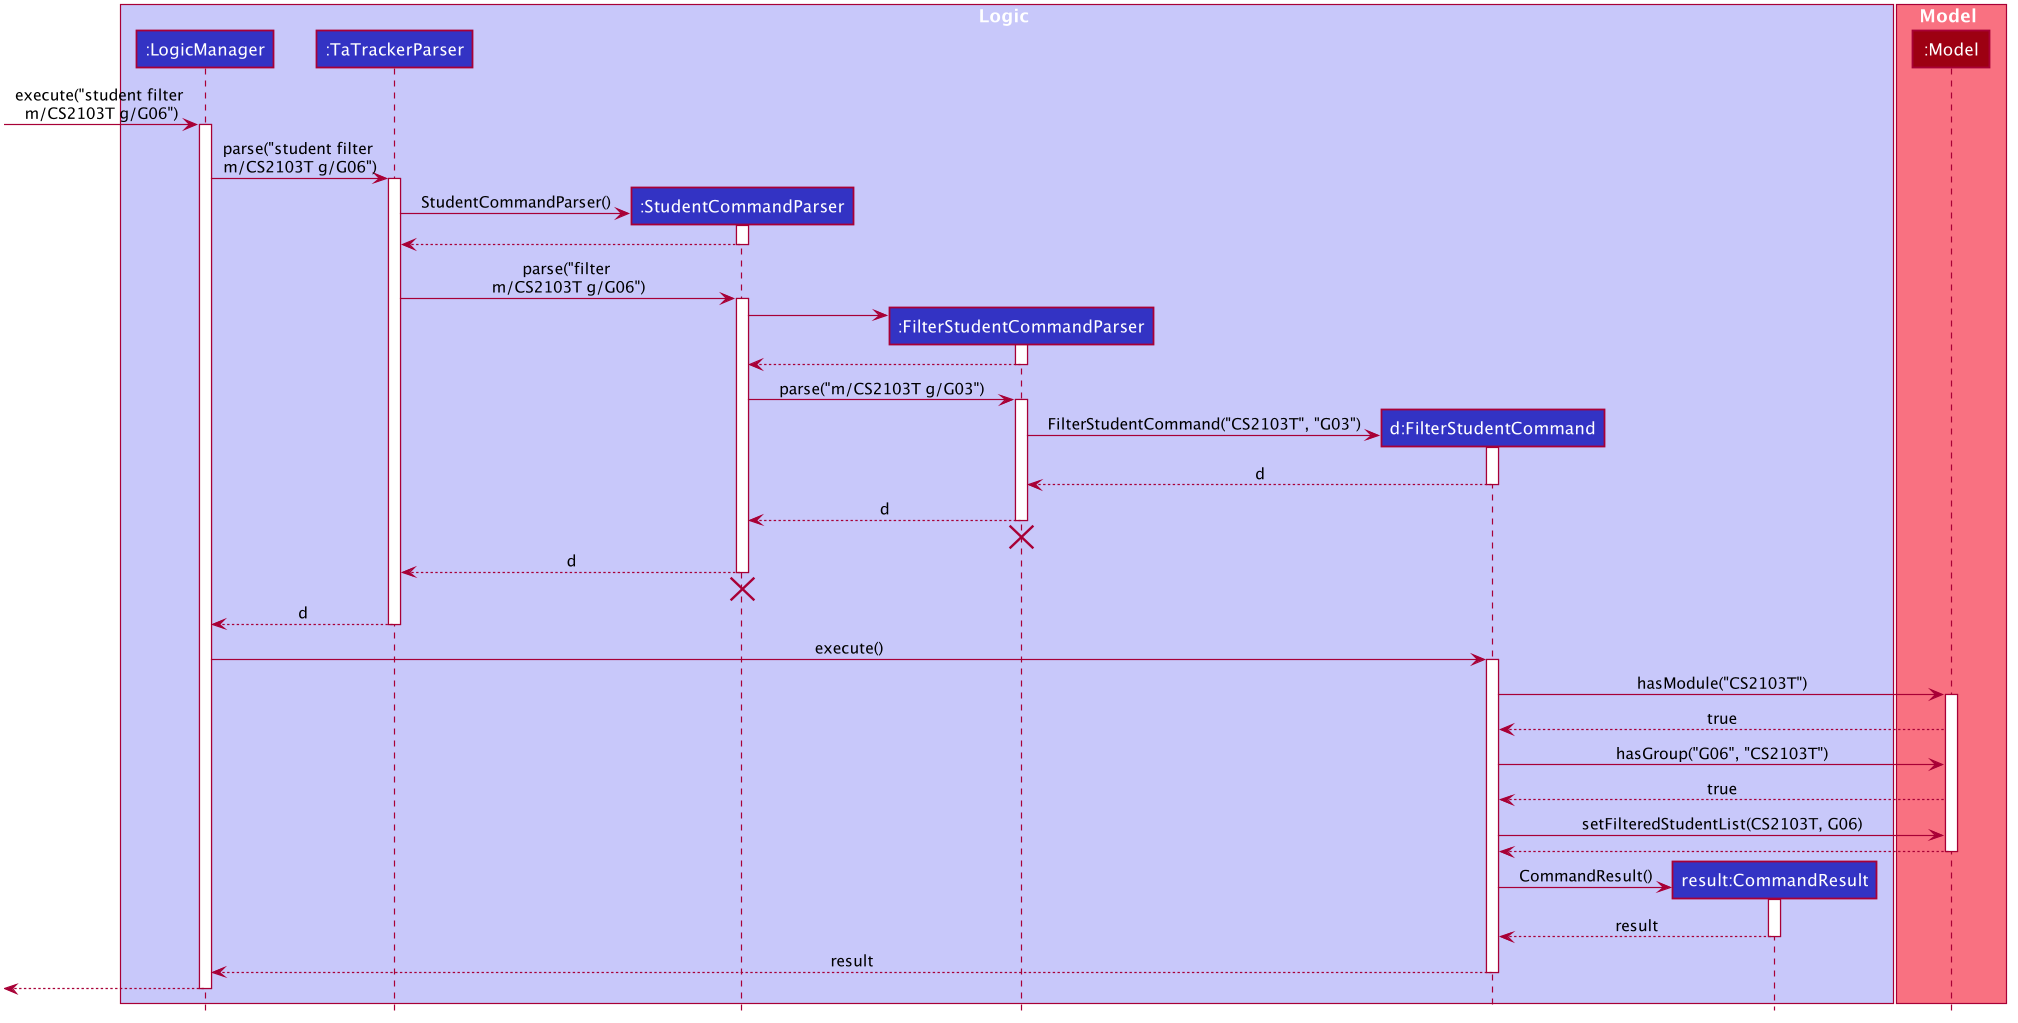

The diagram above was rendered by PlantUML. Its source (embedded in the PNG):
@startuml








skinparam BackgroundColor #FFFFFFF

skinparam Shadowing false

skinparam Class {
    FontColor #FFFFFF
    BorderThickness 1
    BorderColor #FFFFFF
    StereotypeFontColor #FFFFFF
    FontName Arial
}

skinparam Actor {
    BorderColor #000000
    Color #000000
    FontName Arial
}

skinparam Sequence {
    MessageAlign center
    BoxFontSize 15
    BoxPadding 0
    BoxFontColor #FFFFFF
    FontName Arial
}

skinparam Participant {
    FontColor #FFFFFFF
    Padding 20
}

skinparam MinClassWidth 50
skinparam ParticipantPadding 10
skinparam Shadowing false
skinparam DefaultTextAlignment center
skinparam packageStyle Rectangle

hide footbox
hide members
hide circle
box Logic #C8C8FA
participant ":LogicManager" as LogicManager #3333C4
participant ":TaTrackerParser" as TaTrackerParser #3333C4
participant ":StudentCommandParser" as StudentCommandParser #3333C4
participant ":FilterStudentCommandParser" as FilterStudentViewCommandParser #3333C4
participant "d:FilterStudentCommand" as FilterStudentViewCommand #3333C4
participant "result:CommandResult" as CommandResult #3333C4
end box

box Model #F97181
participant ":Model" as Model #9D0012
end box

[-> LogicManager : execute("student filter \nm/CS2103T g/G06")
activate LogicManager

LogicManager -> TaTrackerParser : parse("student filter \nm/CS2103T g/G06")
activate TaTrackerParser

create StudentCommandParser
TaTrackerParser -> StudentCommandParser: StudentCommandParser()
activate StudentCommandParser

StudentCommandParser --> TaTrackerParser
deactivate StudentCommandParser

TaTrackerParser -> StudentCommandParser : parse("filter \nm/CS2103T g/G06")
activate StudentCommandParser

create FilterStudentViewCommandParser
StudentCommandParser -> FilterStudentViewCommandParser
activate FilterStudentViewCommandParser
FilterStudentViewCommandParser --> StudentCommandParser
deactivate FilterStudentViewCommandParser

StudentCommandParser -> FilterStudentViewCommandParser : parse("m/CS2103T g/G03")
activate FilterStudentViewCommandParser

create FilterStudentViewCommand
FilterStudentViewCommandParser -> FilterStudentViewCommand : FilterStudentCommand("CS2103T", "G03")
activate FilterStudentViewCommand
FilterStudentViewCommand --> FilterStudentViewCommandParser : d
deactivate FilterStudentViewCommand

FilterStudentViewCommandParser --> StudentCommandParser : d
deactivate FilterStudentViewCommandParser
FilterStudentViewCommandParser -[hidden]-> StudentCommandParser
destroy FilterStudentViewCommandParser

StudentCommandParser --> TaTrackerParser : d
deactivate StudentCommandParser
StudentCommandParser -[hidden]-> TaTrackerParser
destroy StudentCommandParser

TaTrackerParser --> LogicManager : d
deactivate TaTrackerParser

LogicManager -> FilterStudentViewCommand : execute()
activate FilterStudentViewCommand

FilterStudentViewCommand -> Model : hasModule("CS2103T")
activate Model
Model --> FilterStudentViewCommand : true

FilterStudentViewCommand -> Model : hasGroup("G06", "CS2103T")
Model --> FilterStudentViewCommand : true

FilterStudentViewCommand -> Model : setFilteredStudentList(CS2103T, G06)
Model --> FilterStudentViewCommand
deactivate Model

create CommandResult
FilterStudentViewCommand -> CommandResult : CommandResult()
activate CommandResult
CommandResult --> FilterStudentViewCommand : result
deactivate CommandResult

FilterStudentViewCommand --> LogicManager : result
deactivate FilterStudentViewCommand

[<--LogicManager
deactivate LogicManager
@enduml